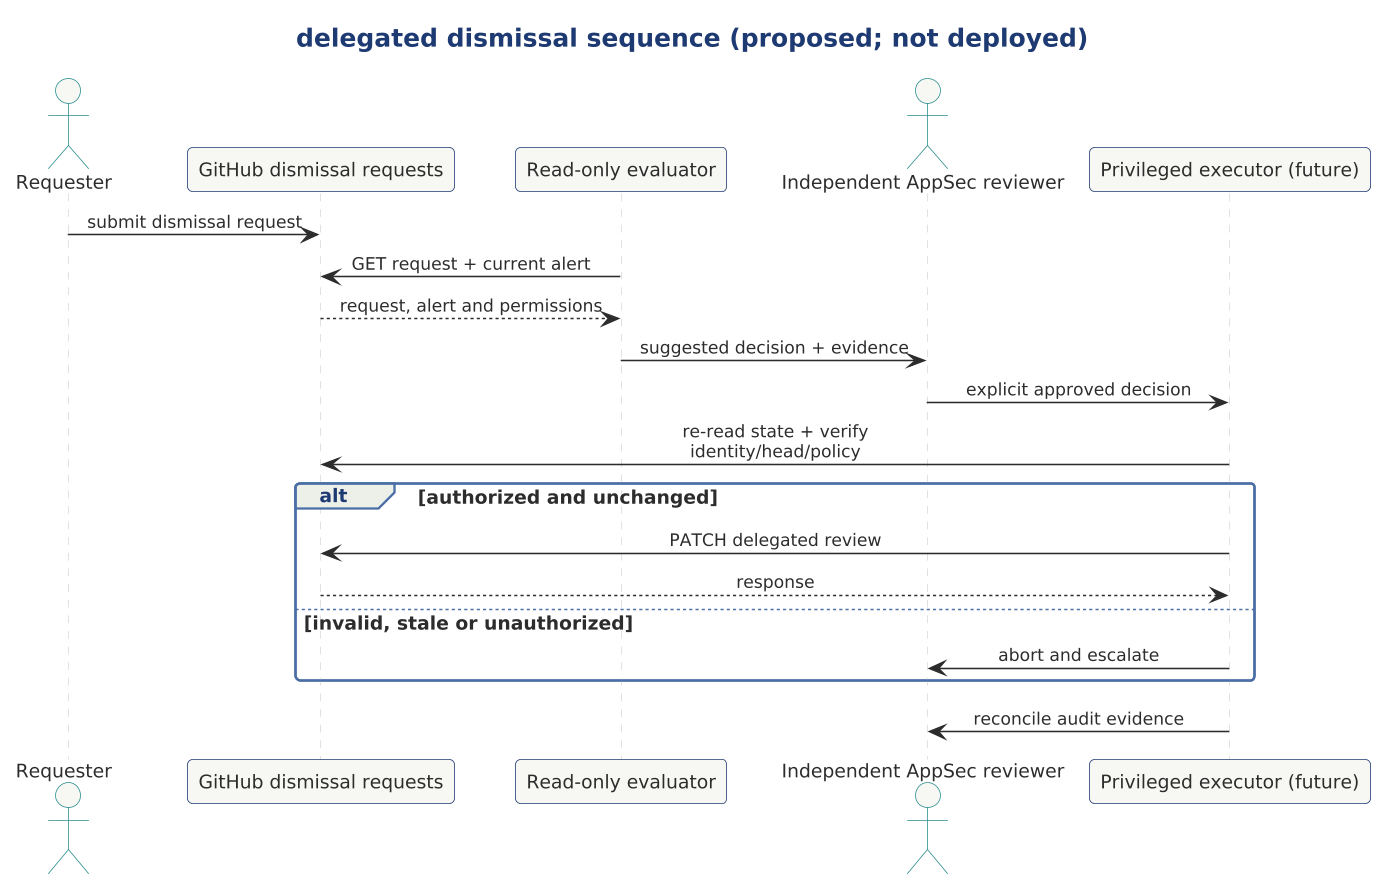

The diagram above was rendered by PlantUML. Its source (embedded in the PNG):
@startuml

scale 1.5625



!include ../../../../../../tooling/styles/plantuml/interaction/sequence-diagram-style.iuml
title delegated dismissal sequence (proposed; not deployed)
actor Requester
participant "GitHub dismissal requests" as GH
participant "Read-only evaluator" as E
actor "Independent AppSec reviewer" as R
participant "Privileged executor (future)" as P
Requester -> GH : submit dismissal request
E -> GH : GET request + current alert
GH --> E : request, alert and permissions
E -> R : suggested decision + evidence
R -> P : explicit approved decision
P -> GH : re-read state + verify identity/head/policy
alt authorized and unchanged
 P -> GH : PATCH delegated review
 GH --> P : response
else invalid, stale or unauthorized
 P -> R : abort and escalate
end
P -> R : reconcile audit evidence
@enduml